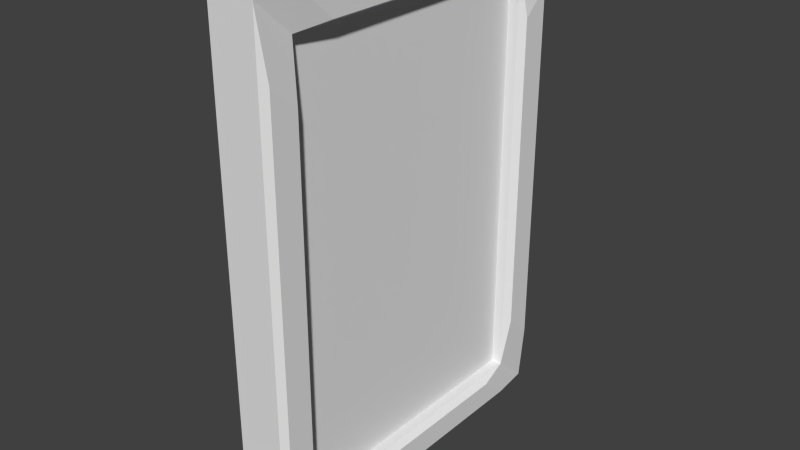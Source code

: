 # Source: portrait.blend  (saved by Blender 2.79.0; exported with 4.5.12 LTS)
import bpy
from mathutils import Matrix  # noqa: F401  (used for matrix-valued properties, if any)

bpy.ops.wm.read_factory_settings(use_empty=True)
scene = bpy.context.scene
scene.name = 'Scene'

# ---- collections
col_collection_1 = bpy.data.collections.new('Collection 1'); scene.collection.children.link(col_collection_1)

# ---- world
world_world = bpy.data.worlds.new('World'); scene.world = world_world
world_world.color = (0.05088, 0.05088, 0.05088)
world_world.use_sun_shadow = False
world_world.sun_shadow_jitter_overblur = 0.0
world_world.cycles.sampling_method = 'NONE'
world_world.cycles.sample_map_resolution = 256

# ---- meshes
me_cube_003 = bpy.data.meshes.new('Cube.003')
me_cube_003.from_pydata([(-1.0, -1.0, -1.0), (-1.0, -1.0, 1.0), (-1.0, 1.0, -1.0), (-1.0, 1.0, 1.0)], [], [(1, 3, 2, 0)])
_uv = me_cube_003.uv_layers.new(name='UVMap')
_uv.uv.foreach_set('vector', [1.192e-07, 1.0, 0.0, 1.192e-07, 1.0, 0.0, 1.0, 1.0])
me_cube_003.use_remesh_preserve_volume = False
me_cube_003.use_remesh_preserve_attributes = False
me_cube_003.use_mirror_vertex_groups = False
me_cube_003.update()
me_cube_002 = bpy.data.meshes.new('Cube.002')
me_cube_002.from_pydata([(-1.0, -1.0, -1.0), (-1.0, -1.0, 1.0), (-1.0, 1.0, -1.0), (-1.0, 1.0, 1.0), (1.0, -1.0, -1.0), (1.0, -1.0, 1.0), (1.0, 1.0, -1.0), (1.0, 1.0, 1.0), (-1.0, -1.25, -1.15), (-1.0, -1.25, 1.15), (-1.0, 1.25, 1.15), (-1.0, 1.25, -1.15), (1.0, 1.25, 1.15), (1.0, 1.25, -1.15), (1.0, -1.25, 1.15), (1.0, -1.25, -1.15), (-1.6, -1.0, -1.0), (-1.6, -1.0, 1.0), (-1.6, 1.0, 1.0), (-1.6, 1.0, -1.0), (-1.6, -1.25, 1.15), (-1.6, -1.25, -1.15), (-1.6, 1.25, 1.15), (-1.6, 1.25, -1.15), (-2.0, -1.031, -0.75), (-2.0, -1.031, 0.75), (-2.0, 1.031, 0.75), (-2.0, 1.031, -0.75), (-2.0, -1.219, 0.8625), (-2.0, -1.219, -0.8625), (-2.0, 1.219, 0.8625), (-2.0, 1.219, -0.8625), (-2.0, -0.75, 1.019), (-2.0, 0.75, 1.019), (-2.0, 0.75, -1.019), (-2.0, -0.75, -1.019), (-2.0, -0.9375, 1.131), (-2.0, -0.9375, -1.131), (-2.0, 0.9375, 1.131), (-2.0, 0.9375, -1.131)], [], [(7, 6, 13, 12), (7, 5, 4, 6), (5, 7, 12, 14), (6, 4, 15, 13), (1, 0, 16, 17), (10, 12, 13, 11), (14, 9, 8, 15), (8, 11, 13, 15), (14, 12, 10, 9), (2, 3, 18, 19), (9, 10, 22, 20), (4, 5, 14, 15), (11, 8, 21, 23), (23, 19, 27, 31), (23, 21, 37, 39), (22, 18, 33, 38), (16, 21, 29, 24), (10, 11, 23, 22), (0, 2, 19, 16), (8, 9, 20, 21), (3, 1, 17, 18), (25, 24, 29, 28), (27, 26, 30, 31), (22, 23, 31, 30), (21, 20, 28, 29), (20, 17, 25, 28), (19, 18, 26, 27), (18, 22, 30, 26), (17, 16, 24, 25), (35, 34, 39, 37), (33, 32, 36, 38), (20, 22, 38, 36), (21, 16, 35, 37), (16, 19, 34, 35), (18, 17, 32, 33), (19, 23, 39, 34), (17, 20, 36, 32)])
me_cube_002.use_remesh_preserve_volume = False
me_cube_002.use_remesh_preserve_attributes = False
me_cube_002.use_mirror_vertex_groups = False
me_cube_002.update()

# ---- objects
ob_cube_000 = bpy.data.objects.new('Cube.000', me_cube_003)
ob_cube_001 = bpy.data.objects.new('Cube.001', me_cube_002)

# ---- transforms, parenting, visibility, modifiers, constraints
ob_cube_000.location = (0.0, 0.0, 1.0)
ob_cube_000.scale = (-0.25, 2.0, 3.0)
ob_cube_000.lineart.crease_threshold = 0.0
ob_cube_001.location = (0.0, 0.0, 1.0)
ob_cube_001.scale = (-0.25, 2.0, 3.0)
ob_cube_001.lineart.crease_threshold = 0.0

# ---- collection membership
col_collection_1.objects.link(ob_cube_000)
col_collection_1.objects.link(ob_cube_001)

# ---- scene / render settings (as saved in the file)
scene.frame_start = 1; scene.frame_end = 250; scene.frame_set(1)
scene.render.engine = 'BLENDER_EEVEE_NEXT'
scene.render.resolution_percentage = 50
scene.render.dither_intensity = 0.0
scene.cycles.use_denoising = False
scene.cycles.samples = 10
scene.cycles.sampling_pattern = 'TABULATED_SOBOL'
scene.cycles.light_sampling_threshold = 0.0
scene.cycles.use_adaptive_sampling = False
scene.cycles.use_light_tree = False
scene.cycles.blur_glossy = 0.0
scene.cycles.pixel_filter_type = 'GAUSSIAN'
scene.cycles.sample_clamp_indirect = 0.0
scene.view_settings.view_transform = 'Standard'
bpy.context.view_layer.update()

# ---- added for rendering (the .blend has no active camera and no usable light): camera, sun
cam_auto = bpy.data.cameras.new('AutoCamera')
cam_auto.lens = 50.0
cam_auto.sensor_width = 36.0
cam_auto.clip_end = 1000.0
ob_auto_camera = bpy.data.objects.new('AutoCamera', cam_auto)
scene.collection.objects.link(ob_auto_camera)
ob_auto_camera.location = (8.03946, -9.49735, 7.33157)
ob_auto_camera.rotation_euler = (1.09748, -7.21219e-08, 0.694738)
scene.camera = ob_auto_camera
light_auto_sun = bpy.data.lights.new('AutoSun', 'SUN')
light_auto_sun.energy = 3.0
light_auto_sun.angle = 0.0523599
ob_auto_sun = bpy.data.objects.new('AutoSun', light_auto_sun)
scene.collection.objects.link(ob_auto_sun)
ob_auto_sun.rotation_euler = (0.872665, 0.174533, 0.523599)
bpy.context.view_layer.update()

